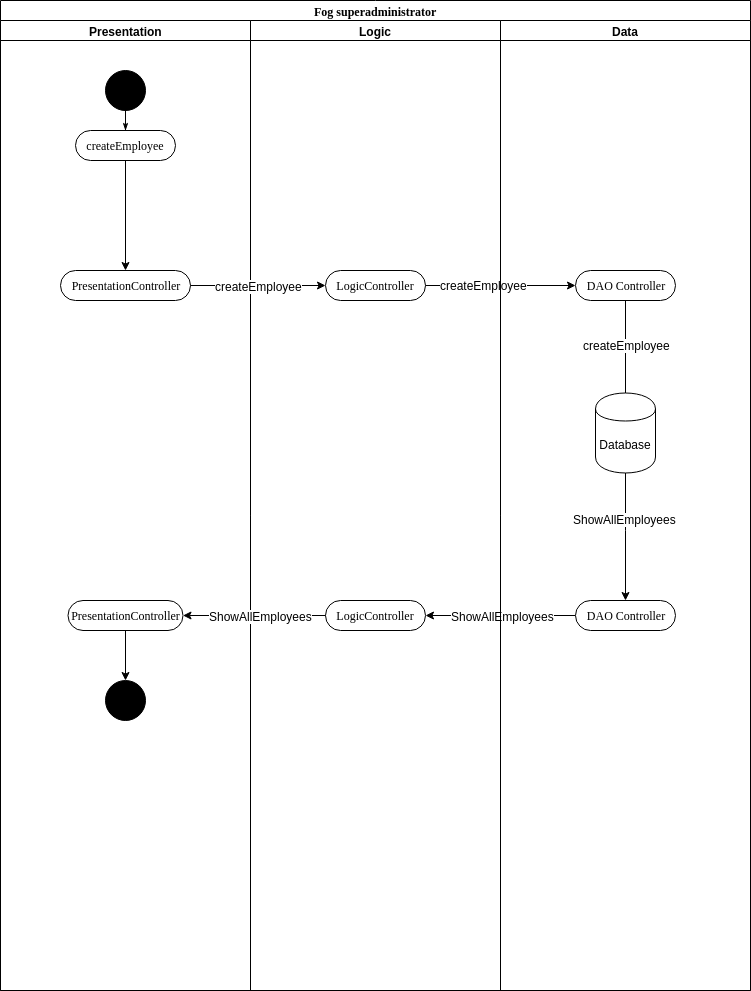

The diagram above was exported from draw.io. Its source (the exported page's mxGraphModel, read from the mxfile embedded in the PNG):
<mxGraphModel dx="1074" dy="829" grid="1" gridSize="10" guides="1" tooltips="1" connect="1" arrows="1" fold="1" page="1" pageScale="1" pageWidth="850" pageHeight="1100" background="#ffffff" math="0" shadow="0">
  <root>
    <mxCell id="0" />
    <mxCell id="1" parent="0" />
    <mxCell id="1c1d494c118603dd-1" value="Fog superadministrator" style="swimlane;html=1;childLayout=stackLayout;startSize=20;rounded=0;shadow=0;comic=0;labelBackgroundColor=none;strokeColor=#000000;strokeWidth=1;fillColor=#ffffff;fontFamily=Verdana;fontSize=12;fontColor=#000000;align=center;" parent="1" vertex="1">
      <mxGeometry x="40" y="20" width="750" height="990" as="geometry" />
    </mxCell>
    <mxCell id="1c1d494c118603dd-2" value="Presentation" style="swimlane;html=1;startSize=20;" parent="1c1d494c118603dd-1" vertex="1">
      <mxGeometry y="20" width="250" height="970" as="geometry" />
    </mxCell>
    <mxCell id="60571a20871a0731-4" value="" style="ellipse;whiteSpace=wrap;html=1;rounded=0;shadow=0;comic=0;labelBackgroundColor=none;strokeColor=#000000;strokeWidth=1;fillColor=#000000;fontFamily=Verdana;fontSize=12;fontColor=#000000;align=center;" parent="1c1d494c118603dd-2" vertex="1">
      <mxGeometry x="105" y="50" width="40" height="40" as="geometry" />
    </mxCell>
    <mxCell id="60571a20871a0731-8" value="createEmployee" style="rounded=1;whiteSpace=wrap;html=1;shadow=0;comic=0;labelBackgroundColor=none;strokeColor=#000000;strokeWidth=1;fillColor=#ffffff;fontFamily=Verdana;fontSize=12;fontColor=#000000;align=center;arcSize=50;" parent="1c1d494c118603dd-2" vertex="1">
      <mxGeometry x="75" y="110" width="100" height="30" as="geometry" />
    </mxCell>
    <mxCell id="1c1d494c118603dd-27" style="edgeStyle=orthogonalEdgeStyle;rounded=0;html=1;labelBackgroundColor=none;startArrow=none;startFill=0;startSize=5;endArrow=classicThin;endFill=1;endSize=5;jettySize=auto;orthogonalLoop=1;strokeColor=#000000;strokeWidth=1;fontFamily=Verdana;fontSize=12;fontColor=#000000;" parent="1c1d494c118603dd-2" source="60571a20871a0731-4" target="60571a20871a0731-8" edge="1">
      <mxGeometry relative="1" as="geometry" />
    </mxCell>
    <mxCell id="1c1d494c118603dd-7" value="PresentationController" style="rounded=1;whiteSpace=wrap;html=1;shadow=0;comic=0;labelBackgroundColor=none;strokeColor=#000000;strokeWidth=1;fillColor=#ffffff;fontFamily=Verdana;fontSize=12;fontColor=#000000;align=center;arcSize=50;" parent="1c1d494c118603dd-2" vertex="1">
      <mxGeometry x="60" y="250" width="130" height="30" as="geometry" />
    </mxCell>
    <mxCell id="gzFDbet1V7qeqnqTYmQO-20" value="" style="edgeStyle=orthogonalEdgeStyle;rounded=0;orthogonalLoop=1;jettySize=auto;html=1;" parent="1c1d494c118603dd-2" source="60571a20871a0731-8" target="1c1d494c118603dd-7" edge="1">
      <mxGeometry relative="1" as="geometry">
        <mxPoint x="125" y="192" as="targetPoint" />
      </mxGeometry>
    </mxCell>
    <mxCell id="gzFDbet1V7qeqnqTYmQO-44" value="PresentationController" style="rounded=1;whiteSpace=wrap;html=1;shadow=0;comic=0;labelBackgroundColor=none;strokeColor=#000000;strokeWidth=1;fillColor=#ffffff;fontFamily=Verdana;fontSize=12;fontColor=#000000;align=center;arcSize=50;" parent="1c1d494c118603dd-2" vertex="1">
      <mxGeometry x="67.5" y="580" width="115" height="30" as="geometry" />
    </mxCell>
    <mxCell id="1c1d494c118603dd-3" value="Logic" style="swimlane;html=1;startSize=20;" parent="1c1d494c118603dd-1" vertex="1">
      <mxGeometry x="250" y="20" width="250" height="970" as="geometry" />
    </mxCell>
    <mxCell id="gzFDbet1V7qeqnqTYmQO-23" value="LogicController" style="rounded=1;whiteSpace=wrap;html=1;shadow=0;comic=0;labelBackgroundColor=none;strokeColor=#000000;strokeWidth=1;fillColor=#ffffff;fontFamily=Verdana;fontSize=12;fontColor=#000000;align=center;arcSize=50;" parent="1c1d494c118603dd-3" vertex="1">
      <mxGeometry x="75" y="250" width="100" height="30" as="geometry" />
    </mxCell>
    <mxCell id="gzFDbet1V7qeqnqTYmQO-42" value="LogicController" style="rounded=1;whiteSpace=wrap;html=1;shadow=0;comic=0;labelBackgroundColor=none;strokeColor=#000000;strokeWidth=1;fillColor=#ffffff;fontFamily=Verdana;fontSize=12;fontColor=#000000;align=center;arcSize=50;" parent="1c1d494c118603dd-3" vertex="1">
      <mxGeometry x="75" y="580" width="100" height="30" as="geometry" />
    </mxCell>
    <mxCell id="gzFDbet1V7qeqnqTYmQO-24" value="" style="edgeStyle=orthogonalEdgeStyle;rounded=0;orthogonalLoop=1;jettySize=auto;html=1;" parent="1c1d494c118603dd-1" source="1c1d494c118603dd-7" target="gzFDbet1V7qeqnqTYmQO-23" edge="1">
      <mxGeometry relative="1" as="geometry" />
    </mxCell>
    <mxCell id="gzFDbet1V7qeqnqTYmQO-50" value="createEmployee" style="text;html=1;resizable=0;points=[];align=center;verticalAlign=middle;labelBackgroundColor=#ffffff;" parent="gzFDbet1V7qeqnqTYmQO-24" vertex="1" connectable="0">
      <mxGeometry x="0.3185" y="-1" relative="1" as="geometry">
        <mxPoint x="-21.5" y="-1" as="offset" />
      </mxGeometry>
    </mxCell>
    <mxCell id="gzFDbet1V7qeqnqTYmQO-27" value="" style="edgeStyle=orthogonalEdgeStyle;rounded=0;orthogonalLoop=1;jettySize=auto;html=1;" parent="1c1d494c118603dd-1" source="gzFDbet1V7qeqnqTYmQO-23" target="gzFDbet1V7qeqnqTYmQO-26" edge="1">
      <mxGeometry relative="1" as="geometry" />
    </mxCell>
    <mxCell id="gzFDbet1V7qeqnqTYmQO-49" value="createEmployee" style="text;html=1;resizable=0;points=[];align=center;verticalAlign=middle;labelBackgroundColor=#ffffff;" parent="gzFDbet1V7qeqnqTYmQO-27" vertex="1" connectable="0">
      <mxGeometry x="-0.2267" y="1" relative="1" as="geometry">
        <mxPoint as="offset" />
      </mxGeometry>
    </mxCell>
    <mxCell id="gzFDbet1V7qeqnqTYmQO-35" value="" style="edgeStyle=orthogonalEdgeStyle;rounded=0;orthogonalLoop=1;jettySize=auto;html=1;entryX=1;entryY=0.5;entryDx=0;entryDy=0;" parent="1c1d494c118603dd-1" source="gzFDbet1V7qeqnqTYmQO-34" target="gzFDbet1V7qeqnqTYmQO-42" edge="1">
      <mxGeometry relative="1" as="geometry">
        <mxPoint x="420" y="562.5" as="targetPoint" />
      </mxGeometry>
    </mxCell>
    <mxCell id="gzFDbet1V7qeqnqTYmQO-40" value="ShowAllEmployees" style="text;html=1;resizable=0;points=[];align=center;verticalAlign=middle;labelBackgroundColor=#ffffff;" parent="gzFDbet1V7qeqnqTYmQO-35" vertex="1" connectable="0">
      <mxGeometry x="-0.3677" y="1" relative="1" as="geometry">
        <mxPoint x="-26" y="-1" as="offset" />
      </mxGeometry>
    </mxCell>
    <mxCell id="1c1d494c118603dd-4" value="Data" style="swimlane;html=1;startSize=20;" parent="1c1d494c118603dd-1" vertex="1">
      <mxGeometry x="500" y="20" width="250" height="970" as="geometry" />
    </mxCell>
    <mxCell id="gzFDbet1V7qeqnqTYmQO-29" value="" style="edgeStyle=orthogonalEdgeStyle;rounded=0;orthogonalLoop=1;jettySize=auto;html=1;" parent="1c1d494c118603dd-4" source="gzFDbet1V7qeqnqTYmQO-26" edge="1">
      <mxGeometry relative="1" as="geometry">
        <mxPoint x="125" y="410" as="targetPoint" />
      </mxGeometry>
    </mxCell>
    <mxCell id="gzFDbet1V7qeqnqTYmQO-38" value="createEmployee" style="text;html=1;resizable=0;points=[];align=center;verticalAlign=middle;labelBackgroundColor=#ffffff;" parent="gzFDbet1V7qeqnqTYmQO-29" vertex="1" connectable="0">
      <mxGeometry x="-0.3231" y="1" relative="1" as="geometry">
        <mxPoint as="offset" />
      </mxGeometry>
    </mxCell>
    <mxCell id="gzFDbet1V7qeqnqTYmQO-26" value="DAO Controller" style="rounded=1;whiteSpace=wrap;html=1;shadow=0;comic=0;labelBackgroundColor=none;strokeColor=#000000;strokeWidth=1;fillColor=#ffffff;fontFamily=Verdana;fontSize=12;fontColor=#000000;align=center;arcSize=50;" parent="1c1d494c118603dd-4" vertex="1">
      <mxGeometry x="75" y="250" width="100" height="30" as="geometry" />
    </mxCell>
    <mxCell id="gzFDbet1V7qeqnqTYmQO-33" value="" style="edgeStyle=orthogonalEdgeStyle;rounded=0;orthogonalLoop=1;jettySize=auto;html=1;entryX=0.5;entryY=0;entryDx=0;entryDy=0;" parent="1c1d494c118603dd-4" source="gzFDbet1V7qeqnqTYmQO-30" target="gzFDbet1V7qeqnqTYmQO-34" edge="1">
      <mxGeometry relative="1" as="geometry">
        <mxPoint x="125" y="602.5" as="targetPoint" />
        <Array as="points">
          <mxPoint x="125" y="510" />
          <mxPoint x="125" y="510" />
        </Array>
      </mxGeometry>
    </mxCell>
    <mxCell id="gzFDbet1V7qeqnqTYmQO-41" value="ShowAllEmployees" style="text;html=1;resizable=0;points=[];align=center;verticalAlign=middle;labelBackgroundColor=#ffffff;" parent="gzFDbet1V7qeqnqTYmQO-33" vertex="1" connectable="0">
      <mxGeometry x="-0.1636" y="-7" relative="1" as="geometry">
        <mxPoint x="6" y="-7" as="offset" />
      </mxGeometry>
    </mxCell>
    <mxCell id="gzFDbet1V7qeqnqTYmQO-30" value="&lt;span&gt;Database&lt;/span&gt;" style="shape=cylinder;whiteSpace=wrap;html=1;boundedLbl=1;backgroundOutline=1;" parent="1c1d494c118603dd-4" vertex="1">
      <mxGeometry x="95" y="372.5" width="60" height="80" as="geometry" />
    </mxCell>
    <mxCell id="gzFDbet1V7qeqnqTYmQO-34" value="DAO Controller" style="rounded=1;whiteSpace=wrap;html=1;shadow=0;comic=0;labelBackgroundColor=none;strokeColor=#000000;strokeWidth=1;fillColor=#ffffff;fontFamily=Verdana;fontSize=12;fontColor=#000000;align=center;arcSize=50;" parent="1c1d494c118603dd-4" vertex="1">
      <mxGeometry x="75" y="580" width="100" height="30" as="geometry" />
    </mxCell>
    <mxCell id="gzFDbet1V7qeqnqTYmQO-45" value="" style="edgeStyle=orthogonalEdgeStyle;rounded=0;orthogonalLoop=1;jettySize=auto;html=1;" parent="1c1d494c118603dd-1" source="gzFDbet1V7qeqnqTYmQO-42" target="gzFDbet1V7qeqnqTYmQO-44" edge="1">
      <mxGeometry relative="1" as="geometry" />
    </mxCell>
    <mxCell id="gzFDbet1V7qeqnqTYmQO-48" value="ShowAllEmployees" style="text;html=1;resizable=0;points=[];align=center;verticalAlign=middle;labelBackgroundColor=#ffffff;" parent="gzFDbet1V7qeqnqTYmQO-45" vertex="1" connectable="0">
      <mxGeometry x="-0.2561" y="1" relative="1" as="geometry">
        <mxPoint x="-12" y="-1" as="offset" />
      </mxGeometry>
    </mxCell>
    <mxCell id="gzFDbet1V7qeqnqTYmQO-46" value="" style="ellipse;whiteSpace=wrap;html=1;rounded=0;shadow=0;comic=0;labelBackgroundColor=none;strokeColor=#000000;strokeWidth=1;fillColor=#000000;fontFamily=Verdana;fontSize=12;fontColor=#000000;align=center;" parent="1" vertex="1">
      <mxGeometry x="145" y="700" width="40" height="40" as="geometry" />
    </mxCell>
    <mxCell id="gzFDbet1V7qeqnqTYmQO-47" value="" style="edgeStyle=orthogonalEdgeStyle;rounded=0;orthogonalLoop=1;jettySize=auto;html=1;" parent="1" source="gzFDbet1V7qeqnqTYmQO-44" target="gzFDbet1V7qeqnqTYmQO-46" edge="1">
      <mxGeometry relative="1" as="geometry" />
    </mxCell>
  </root>
</mxGraphModel>